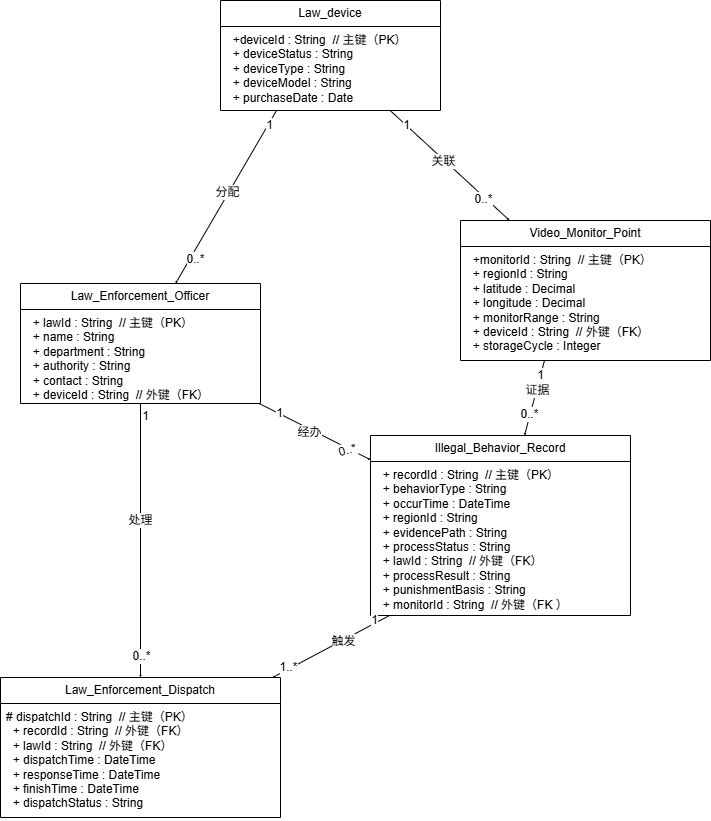

The diagram above was exported from draw.io. Its source (the exported page's mxGraphModel, read from the mxfile embedded in the PNG):
<mxGraphModel dx="1622" dy="1033" grid="1" gridSize="10" guides="1" tooltips="1" connect="1" arrows="1" fold="1" page="1" pageScale="1" pageWidth="827" pageHeight="1169" math="0" shadow="0">
  <root>
    <mxCell id="0" />
    <mxCell id="1" parent="0" />
    <mxCell id="9tD2Wd8f8ffWy80oZYkx-28" edge="1" parent="1" source="9tD2Wd8f8ffWy80oZYkx-5" style="edgeStyle=none;curved=1;rounded=0;orthogonalLoop=1;jettySize=auto;html=1;fontSize=12;startSize=0;endSize=0;" target="9tD2Wd8f8ffWy80oZYkx-17">
      <mxGeometry relative="1" as="geometry" />
    </mxCell>
    <mxCell id="9tD2Wd8f8ffWy80oZYkx-34" connectable="0" parent="9tD2Wd8f8ffWy80oZYkx-28" style="edgeLabel;html=1;align=center;verticalAlign=middle;resizable=0;points=[];fontSize=12;" value="1" vertex="1">
      <mxGeometry relative="1" x="-0.6433" y="1" as="geometry">
        <mxPoint as="offset" />
      </mxGeometry>
    </mxCell>
    <mxCell id="9tD2Wd8f8ffWy80oZYkx-40" connectable="0" parent="9tD2Wd8f8ffWy80oZYkx-28" style="edgeLabel;html=1;align=center;verticalAlign=middle;resizable=0;points=[];fontSize=12;rotation=-15;" value="0..*" vertex="1">
      <mxGeometry relative="1" x="0.229" y="1" as="geometry">
        <mxPoint x="19" y="13" as="offset" />
      </mxGeometry>
    </mxCell>
    <mxCell id="9tD2Wd8f8ffWy80oZYkx-47" connectable="0" parent="9tD2Wd8f8ffWy80oZYkx-28" style="edgeLabel;html=1;align=center;verticalAlign=middle;resizable=0;points=[];fontSize=12;" value="经办" vertex="1">
      <mxGeometry relative="1" x="-0.0794" y="-3" as="geometry">
        <mxPoint as="offset" />
      </mxGeometry>
    </mxCell>
    <mxCell id="9tD2Wd8f8ffWy80oZYkx-5" parent="1" style="swimlane;fontStyle=0;childLayout=stackLayout;horizontal=1;startSize=26;fillColor=none;horizontalStack=0;resizeParent=1;resizeParentMax=0;resizeLast=0;collapsible=1;marginBottom=0;whiteSpace=wrap;html=1;" value="Law_Enforcement_Officer" vertex="1">
      <mxGeometry height="120" width="240" x="-80" y="343" as="geometry" />
    </mxCell>
    <mxCell id="9tD2Wd8f8ffWy80oZYkx-6" parent="9tD2Wd8f8ffWy80oZYkx-5" style="text;strokeColor=none;fillColor=none;align=left;verticalAlign=top;spacingLeft=4;spacingRight=4;overflow=hidden;rotatable=0;points=[[0,0.5],[1,0.5]];portConstraint=eastwest;whiteSpace=wrap;html=1;" value="&lt;div&gt;&amp;nbsp; + lawId : String&amp;nbsp; // 主键（PK）&lt;/div&gt;&lt;div&gt;&amp;nbsp; + name : String&lt;/div&gt;&lt;div&gt;&amp;nbsp; + department : String&lt;/div&gt;&lt;div&gt;&amp;nbsp; + authority : String&lt;/div&gt;&lt;div&gt;&amp;nbsp; + contact : String&lt;/div&gt;&lt;div&gt;&amp;nbsp; + deviceId : String&amp;nbsp; // 外键（FK）&lt;/div&gt;&lt;div&gt;&lt;br&gt;&lt;/div&gt;" vertex="1">
      <mxGeometry height="94" width="240" y="26" as="geometry" />
    </mxCell>
    <mxCell id="9tD2Wd8f8ffWy80oZYkx-25" edge="1" parent="1" style="edgeStyle=none;curved=1;rounded=0;orthogonalLoop=1;jettySize=auto;html=1;fontSize=12;startSize=0;endSize=0;" target="9tD2Wd8f8ffWy80oZYkx-5">
      <mxGeometry relative="1" as="geometry">
        <mxPoint x="176" y="170" as="sourcePoint" />
      </mxGeometry>
    </mxCell>
    <mxCell id="9tD2Wd8f8ffWy80oZYkx-31" connectable="0" parent="9tD2Wd8f8ffWy80oZYkx-25" style="edgeLabel;html=1;align=center;verticalAlign=middle;resizable=0;points=[];fontSize=12;" value="1" vertex="1">
      <mxGeometry relative="1" x="-0.8382" y="1" as="geometry">
        <mxPoint as="offset" />
      </mxGeometry>
    </mxCell>
    <mxCell id="9tD2Wd8f8ffWy80oZYkx-37" connectable="0" parent="9tD2Wd8f8ffWy80oZYkx-25" style="edgeLabel;html=1;align=center;verticalAlign=middle;resizable=0;points=[];fontSize=12;" value="0..*" vertex="1">
      <mxGeometry relative="1" x="0.6888" y="4" as="geometry">
        <mxPoint y="1" as="offset" />
      </mxGeometry>
    </mxCell>
    <mxCell id="9tD2Wd8f8ffWy80oZYkx-45" connectable="0" parent="9tD2Wd8f8ffWy80oZYkx-25" style="edgeLabel;html=1;align=center;verticalAlign=middle;resizable=0;points=[];fontSize=12;" value="分配" vertex="1">
      <mxGeometry relative="1" x="-0.0555" y="-2" as="geometry">
        <mxPoint as="offset" />
      </mxGeometry>
    </mxCell>
    <mxCell id="9tD2Wd8f8ffWy80oZYkx-26" edge="1" parent="1" source="9tD2Wd8f8ffWy80oZYkx-9" style="edgeStyle=none;curved=1;rounded=0;orthogonalLoop=1;jettySize=auto;html=1;fontSize=12;startSize=0;endSize=0;" target="9tD2Wd8f8ffWy80oZYkx-13">
      <mxGeometry relative="1" as="geometry" />
    </mxCell>
    <mxCell id="9tD2Wd8f8ffWy80oZYkx-32" connectable="0" parent="9tD2Wd8f8ffWy80oZYkx-26" style="edgeLabel;html=1;align=center;verticalAlign=middle;resizable=0;points=[];fontSize=12;" value="1" vertex="1">
      <mxGeometry relative="1" x="-0.7256" y="-1" as="geometry">
        <mxPoint y="-1" as="offset" />
      </mxGeometry>
    </mxCell>
    <mxCell id="9tD2Wd8f8ffWy80oZYkx-38" connectable="0" parent="9tD2Wd8f8ffWy80oZYkx-26" style="edgeLabel;html=1;align=center;verticalAlign=middle;resizable=0;points=[];fontSize=12;" value="0..*" vertex="1">
      <mxGeometry relative="1" x="0.5815" y="-2" as="geometry">
        <mxPoint as="offset" />
      </mxGeometry>
    </mxCell>
    <mxCell id="9tD2Wd8f8ffWy80oZYkx-46" connectable="0" parent="9tD2Wd8f8ffWy80oZYkx-26" style="edgeLabel;html=1;align=center;verticalAlign=middle;resizable=0;points=[];fontSize=12;" value="关联" vertex="1">
      <mxGeometry relative="1" x="-0.094" y="-2" as="geometry">
        <mxPoint y="-1" as="offset" />
      </mxGeometry>
    </mxCell>
    <mxCell id="9tD2Wd8f8ffWy80oZYkx-9" parent="1" style="swimlane;fontStyle=0;childLayout=stackLayout;horizontal=1;startSize=26;fillColor=none;horizontalStack=0;resizeParent=1;resizeParentMax=0;resizeLast=0;collapsible=1;marginBottom=0;whiteSpace=wrap;html=1;" value="Law_device" vertex="1">
      <mxGeometry height="110" width="220" x="120" y="60" as="geometry" />
    </mxCell>
    <mxCell id="9tD2Wd8f8ffWy80oZYkx-10" parent="9tD2Wd8f8ffWy80oZYkx-9" style="text;strokeColor=none;fillColor=none;align=left;verticalAlign=top;spacingLeft=4;spacingRight=4;overflow=hidden;rotatable=0;points=[[0,0.5],[1,0.5]];portConstraint=eastwest;whiteSpace=wrap;html=1;" value="&lt;div&gt;&amp;nbsp; +deviceId : String&amp;nbsp; // 主键（PK）&lt;/div&gt;&lt;div&gt;&amp;nbsp; + deviceStatus : String&lt;/div&gt;&lt;div&gt;&amp;nbsp; + deviceType : String&lt;/div&gt;&lt;div&gt;&amp;nbsp; + deviceModel : String&lt;/div&gt;&lt;div&gt;&amp;nbsp; + purchaseDate : Date&lt;/div&gt;&lt;div&gt;&lt;br&gt;&lt;/div&gt;" vertex="1">
      <mxGeometry height="84" width="220" y="26" as="geometry" />
    </mxCell>
    <mxCell id="9tD2Wd8f8ffWy80oZYkx-29" edge="1" parent="1" style="edgeStyle=none;curved=1;rounded=0;orthogonalLoop=1;jettySize=auto;html=1;fontSize=12;startSize=0;endSize=0;" target="9tD2Wd8f8ffWy80oZYkx-17">
      <mxGeometry relative="1" as="geometry">
        <mxPoint x="444" y="420" as="sourcePoint" />
      </mxGeometry>
    </mxCell>
    <mxCell id="9tD2Wd8f8ffWy80oZYkx-33" connectable="0" parent="9tD2Wd8f8ffWy80oZYkx-29" style="edgeLabel;html=1;align=center;verticalAlign=middle;resizable=0;points=[];fontSize=12;" value="1" vertex="1">
      <mxGeometry relative="1" x="-0.6073" y="-1" as="geometry">
        <mxPoint as="offset" />
      </mxGeometry>
    </mxCell>
    <mxCell id="9tD2Wd8f8ffWy80oZYkx-39" connectable="0" parent="9tD2Wd8f8ffWy80oZYkx-29" style="edgeLabel;html=1;align=center;verticalAlign=middle;resizable=0;points=[];fontSize=12;" value="0..*" vertex="1">
      <mxGeometry relative="1" x="0.4081" as="geometry">
        <mxPoint x="-1" as="offset" />
      </mxGeometry>
    </mxCell>
    <mxCell id="9tD2Wd8f8ffWy80oZYkx-50" connectable="0" parent="9tD2Wd8f8ffWy80oZYkx-29" style="edgeLabel;html=1;align=center;verticalAlign=middle;resizable=0;points=[];fontSize=12;" value="证据" vertex="1">
      <mxGeometry relative="1" x="-0.2025" as="geometry">
        <mxPoint as="offset" />
      </mxGeometry>
    </mxCell>
    <mxCell id="9tD2Wd8f8ffWy80oZYkx-13" parent="1" style="swimlane;fontStyle=0;childLayout=stackLayout;horizontal=1;startSize=26;fillColor=none;horizontalStack=0;resizeParent=1;resizeParentMax=0;resizeLast=0;collapsible=1;marginBottom=0;whiteSpace=wrap;html=1;" value="Video_Monitor_Point" vertex="1">
      <mxGeometry height="140" width="250" x="360" y="280" as="geometry" />
    </mxCell>
    <mxCell id="9tD2Wd8f8ffWy80oZYkx-14" parent="9tD2Wd8f8ffWy80oZYkx-13" style="text;strokeColor=none;fillColor=none;align=left;verticalAlign=top;spacingLeft=4;spacingRight=4;overflow=hidden;rotatable=0;points=[[0,0.5],[1,0.5]];portConstraint=eastwest;whiteSpace=wrap;html=1;" value="&lt;div&gt;&amp;nbsp; +monitorId : String&amp;nbsp; // 主键（PK）&lt;/div&gt;&lt;div&gt;&amp;nbsp; + regionId : String&lt;/div&gt;&lt;div&gt;&amp;nbsp; + latitude : Decimal&lt;/div&gt;&lt;div&gt;&amp;nbsp; + longitude : Decimal&lt;/div&gt;&lt;div&gt;&amp;nbsp; + monitorRange : String&lt;/div&gt;&lt;div&gt;&amp;nbsp; + deviceId : String&amp;nbsp; // 外键（FK）&lt;/div&gt;&lt;div&gt;&amp;nbsp; + storageCycle : Integer&lt;/div&gt;&lt;div&gt;&lt;br&gt;&lt;/div&gt;" vertex="1">
      <mxGeometry height="114" width="250" y="26" as="geometry" />
    </mxCell>
    <mxCell id="9tD2Wd8f8ffWy80oZYkx-17" parent="1" style="swimlane;fontStyle=0;childLayout=stackLayout;horizontal=1;startSize=26;fillColor=none;horizontalStack=0;resizeParent=1;resizeParentMax=0;resizeLast=0;collapsible=1;marginBottom=0;whiteSpace=wrap;html=1;" value="Illegal_Behavior_Record" vertex="1">
      <mxGeometry height="180" width="260" x="270" y="495" as="geometry" />
    </mxCell>
    <mxCell id="9tD2Wd8f8ffWy80oZYkx-18" parent="9tD2Wd8f8ffWy80oZYkx-17" style="text;strokeColor=none;fillColor=none;align=left;verticalAlign=top;spacingLeft=4;spacingRight=4;overflow=hidden;rotatable=0;points=[[0,0.5],[1,0.5]];portConstraint=eastwest;whiteSpace=wrap;html=1;" value="&lt;div&gt;&amp;nbsp; + recordId : String&amp;nbsp; // 主键（PK）&lt;/div&gt;&lt;div&gt;&amp;nbsp; + behaviorType : String&lt;/div&gt;&lt;div&gt;&amp;nbsp; + occurTime : DateTime&lt;/div&gt;&lt;div&gt;&amp;nbsp; + regionId : String&lt;/div&gt;&lt;div&gt;&amp;nbsp; + evidencePath : String&lt;/div&gt;&lt;div&gt;&amp;nbsp; + processStatus : String&lt;/div&gt;&lt;div&gt;&amp;nbsp; + lawId : String&amp;nbsp; // 外键（FK）&lt;/div&gt;&lt;div&gt;&amp;nbsp; + processResult : String&lt;/div&gt;&lt;div&gt;&amp;nbsp; + punishmentBasis : String&lt;/div&gt;&lt;div&gt;&amp;nbsp; + monitorId : String&amp;nbsp; // 外键（FK ）&lt;/div&gt;&lt;div&gt;&lt;br&gt;&lt;/div&gt;" vertex="1">
      <mxGeometry height="154" width="260" y="26" as="geometry" />
    </mxCell>
    <mxCell id="9tD2Wd8f8ffWy80oZYkx-21" parent="1" style="swimlane;fontStyle=0;childLayout=stackLayout;horizontal=1;startSize=26;fillColor=none;horizontalStack=0;resizeParent=1;resizeParentMax=0;resizeLast=0;collapsible=1;marginBottom=0;whiteSpace=wrap;html=1;" value="Law_Enforcement_Dispatch" vertex="1">
      <mxGeometry height="140" width="280" x="-100" y="737" as="geometry" />
    </mxCell>
    <mxCell id="9tD2Wd8f8ffWy80oZYkx-22" parent="9tD2Wd8f8ffWy80oZYkx-21" style="text;strokeColor=none;fillColor=none;align=left;verticalAlign=top;spacingLeft=4;spacingRight=4;overflow=hidden;rotatable=0;points=[[0,0.5],[1,0.5]];portConstraint=eastwest;whiteSpace=wrap;html=1;" value="&lt;div&gt;# dispatchId : String&amp;nbsp; // 主键（PK）&lt;/div&gt;&lt;div&gt;&amp;nbsp; + recordId : String&amp;nbsp; // 外键（FK）&lt;/div&gt;&lt;div&gt;&amp;nbsp; + lawId : String&amp;nbsp; // 外键（FK）&lt;/div&gt;&lt;div&gt;&amp;nbsp; + dispatchTime : DateTime&lt;/div&gt;&lt;div&gt;&amp;nbsp; + responseTime : DateTime&lt;/div&gt;&lt;div&gt;&amp;nbsp; + finishTime : DateTime&lt;/div&gt;&lt;div&gt;&amp;nbsp; + dispatchStatus : String&lt;/div&gt;&lt;div&gt;&lt;br&gt;&lt;/div&gt;" vertex="1">
      <mxGeometry height="114" width="280" y="26" as="geometry" />
    </mxCell>
    <mxCell id="9tD2Wd8f8ffWy80oZYkx-27" edge="1" parent="1" source="9tD2Wd8f8ffWy80oZYkx-5" style="edgeStyle=none;curved=1;rounded=0;orthogonalLoop=1;jettySize=auto;html=1;fontSize=12;startSize=0;endSize=0;" target="9tD2Wd8f8ffWy80oZYkx-21">
      <mxGeometry relative="1" as="geometry" />
    </mxCell>
    <mxCell id="9tD2Wd8f8ffWy80oZYkx-35" connectable="0" parent="9tD2Wd8f8ffWy80oZYkx-27" style="edgeLabel;html=1;align=center;verticalAlign=middle;resizable=0;points=[];fontSize=12;" value="1" vertex="1">
      <mxGeometry relative="1" x="-0.9156" y="4" as="geometry">
        <mxPoint as="offset" />
      </mxGeometry>
    </mxCell>
    <mxCell id="9tD2Wd8f8ffWy80oZYkx-41" connectable="0" parent="9tD2Wd8f8ffWy80oZYkx-27" style="edgeLabel;html=1;align=center;verticalAlign=middle;resizable=0;points=[];fontSize=12;" value="0..*" vertex="1">
      <mxGeometry relative="1" x="0.8375" as="geometry">
        <mxPoint as="offset" />
      </mxGeometry>
    </mxCell>
    <mxCell id="9tD2Wd8f8ffWy80oZYkx-48" connectable="0" parent="9tD2Wd8f8ffWy80oZYkx-27" style="edgeLabel;html=1;align=center;verticalAlign=middle;resizable=0;points=[];fontSize=12;" value="处理" vertex="1">
      <mxGeometry relative="1" x="-0.1504" y="-1" as="geometry">
        <mxPoint as="offset" />
      </mxGeometry>
    </mxCell>
    <mxCell id="9tD2Wd8f8ffWy80oZYkx-30" edge="1" parent="1" style="edgeStyle=none;curved=1;rounded=0;orthogonalLoop=1;jettySize=auto;html=1;fontSize=12;startSize=0;endSize=0;" target="9tD2Wd8f8ffWy80oZYkx-21">
      <mxGeometry relative="1" as="geometry">
        <mxPoint x="289" y="675" as="sourcePoint" />
      </mxGeometry>
    </mxCell>
    <mxCell id="9tD2Wd8f8ffWy80oZYkx-36" connectable="0" parent="9tD2Wd8f8ffWy80oZYkx-30" style="edgeLabel;html=1;align=center;verticalAlign=middle;resizable=0;points=[];fontSize=12;" value="1" vertex="1">
      <mxGeometry relative="1" x="-0.7548" y="-2" as="geometry">
        <mxPoint y="-1" as="offset" />
      </mxGeometry>
    </mxCell>
    <mxCell id="9tD2Wd8f8ffWy80oZYkx-43" connectable="0" parent="9tD2Wd8f8ffWy80oZYkx-30" style="edgeLabel;html=1;align=center;verticalAlign=middle;resizable=0;points=[];fontSize=12;" value="1..*" vertex="1">
      <mxGeometry relative="1" x="0.7228" y="-2" as="geometry">
        <mxPoint as="offset" />
      </mxGeometry>
    </mxCell>
    <mxCell id="9tD2Wd8f8ffWy80oZYkx-49" connectable="0" parent="9tD2Wd8f8ffWy80oZYkx-30" style="edgeLabel;html=1;align=center;verticalAlign=middle;resizable=0;points=[];fontSize=12;" value="触发" vertex="1">
      <mxGeometry relative="1" x="-0.1965" y="1" as="geometry">
        <mxPoint as="offset" />
      </mxGeometry>
    </mxCell>
  </root>
</mxGraphModel>